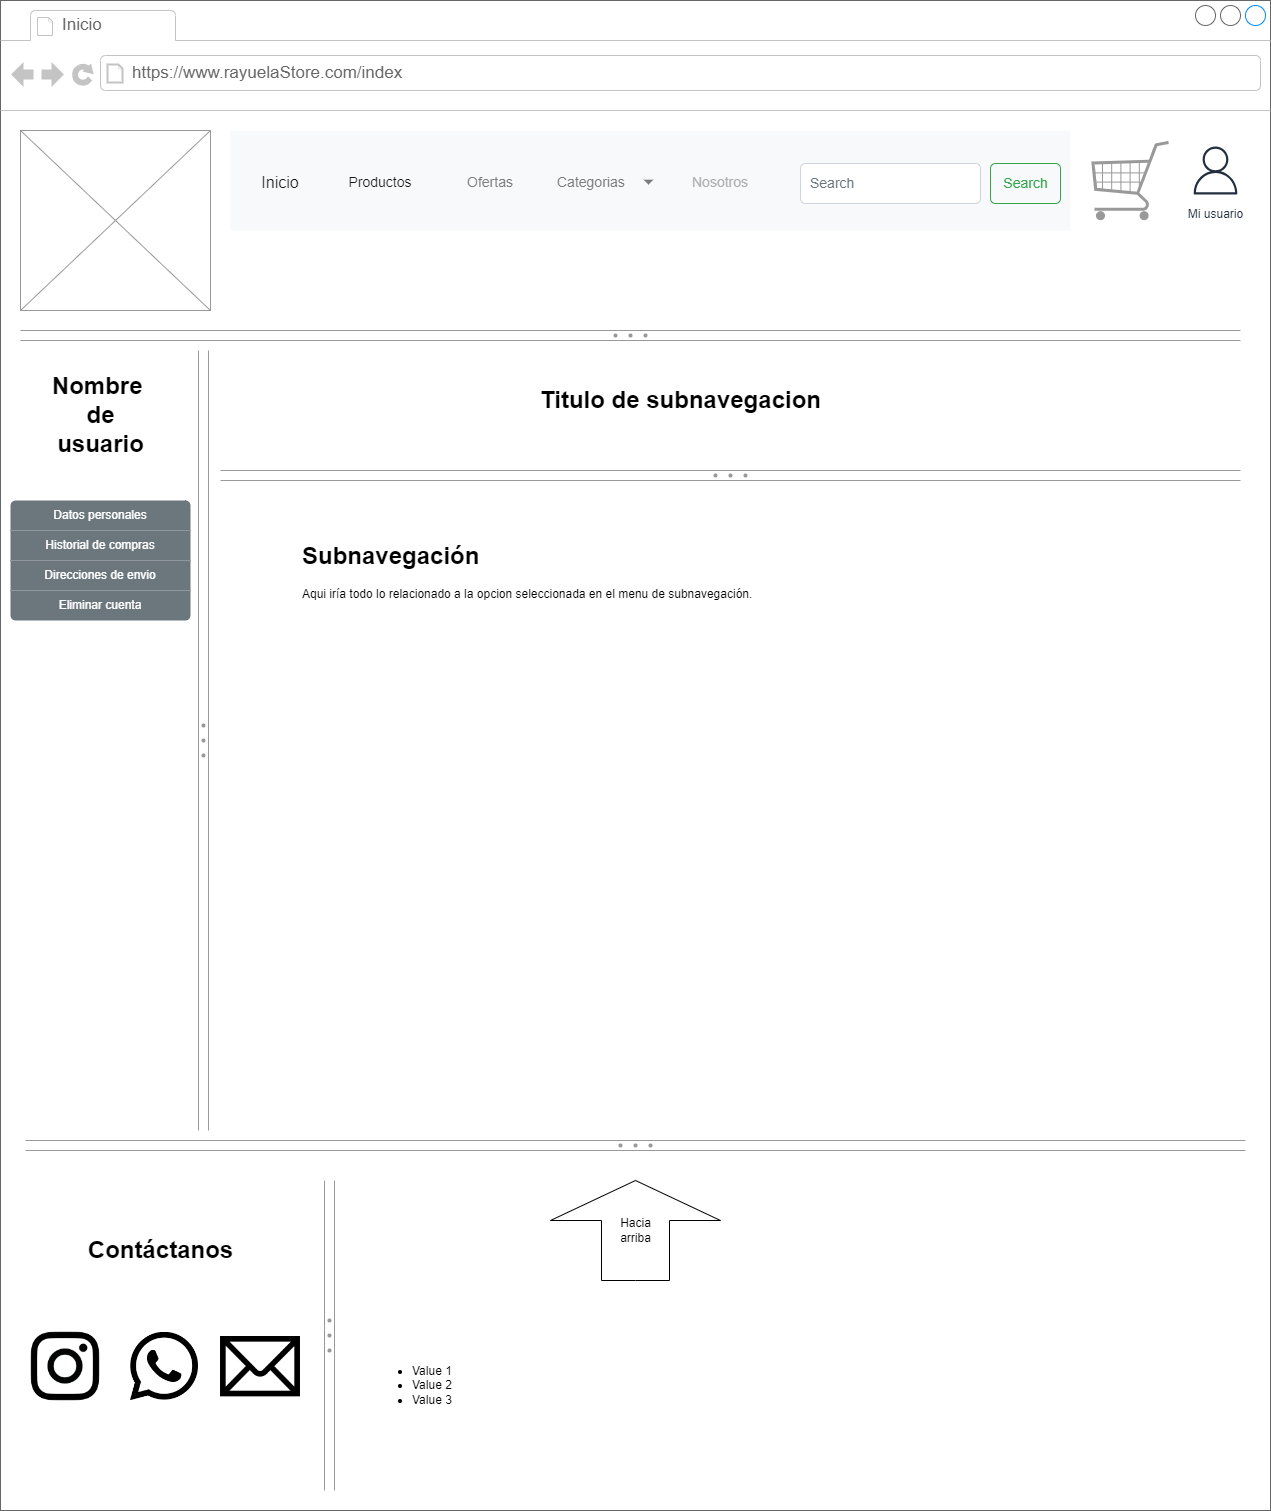

The diagram above was exported from draw.io. Its source (the exported page's mxGraphModel, read from the mxfile embedded in the PNG):
<mxGraphModel dx="1120" dy="506" grid="1" gridSize="10" guides="1" tooltips="1" connect="1" arrows="1" fold="1" page="1" pageScale="1" pageWidth="827" pageHeight="1169" math="0" shadow="0">
  <root>
    <mxCell id="0" />
    <mxCell id="1" parent="0" />
    <mxCell id="NQ8E4XV-zcQZNz-MAApx-1" value="&lt;span style=&quot;color: rgba(0, 0, 0, 0); font-family: monospace; font-size: 0px; text-align: start;&quot;&gt;%3CmxGraphModel%3E%3Croot%3E%3CmxCell%20id%3D%220%22%2F%3E%3CmxCell%20id%3D%221%22%20parent%3D%220%22%2F%3E%3CmxCell%20id%3D%222%22%20value%3D%22%22%20style%3D%22verticalLabelPosition%3Dbottom%3Bshadow%3D0%3Bdashed%3D0%3Balign%3Dcenter%3Bhtml%3D1%3BverticalAlign%3Dtop%3BstrokeWidth%3D1%3Bshape%3Dmxgraph.mockup.graphics.simpleIcon%3BstrokeColor%3D%23999999%3BfillColor%3D%23ffffff%3B%22%20vertex%3D%221%22%20parent%3D%221%22%3E%3CmxGeometry%20x%3D%22240%22%20y%3D%22820%22%20width%3D%22200%22%20height%3D%22200%22%20as%3D%22geometry%22%2F%3E%3C%2FmxCell%3E%3C%2Froot%3E%3C%2FmxGraphModel%3E&lt;/span&gt;" style="strokeWidth=1;shadow=0;dashed=0;align=center;html=1;shape=mxgraph.mockup.containers.browserWindow;rSize=0;strokeColor=#666666;strokeColor2=#008cff;strokeColor3=#c4c4c4;mainText=,;recursiveResize=0;" parent="1" vertex="1">
      <mxGeometry x="80" y="50" width="1270" height="1510" as="geometry" />
    </mxCell>
    <mxCell id="NQ8E4XV-zcQZNz-MAApx-2" value="Inicio" style="strokeWidth=1;shadow=0;dashed=0;align=center;html=1;shape=mxgraph.mockup.containers.anchor;fontSize=17;fontColor=#666666;align=left;whiteSpace=wrap;" parent="NQ8E4XV-zcQZNz-MAApx-1" vertex="1">
      <mxGeometry x="60" y="12" width="110" height="26" as="geometry" />
    </mxCell>
    <mxCell id="NQ8E4XV-zcQZNz-MAApx-3" value="https://www.rayuelaStore.com/index" style="strokeWidth=1;shadow=0;dashed=0;align=center;html=1;shape=mxgraph.mockup.containers.anchor;rSize=0;fontSize=17;fontColor=#666666;align=left;" parent="NQ8E4XV-zcQZNz-MAApx-1" vertex="1">
      <mxGeometry x="130" y="60" width="250" height="26" as="geometry" />
    </mxCell>
    <mxCell id="NQ8E4XV-zcQZNz-MAApx-4" value="" style="verticalLabelPosition=bottom;shadow=0;dashed=0;align=center;html=1;verticalAlign=top;strokeWidth=1;shape=mxgraph.mockup.graphics.simpleIcon;strokeColor=#999999;" parent="NQ8E4XV-zcQZNz-MAApx-1" vertex="1">
      <mxGeometry x="20" y="130" width="190" height="180" as="geometry" />
    </mxCell>
    <mxCell id="NQ8E4XV-zcQZNz-MAApx-5" value="" style="html=1;shadow=0;dashed=0;fillColor=#F8F9FA;strokeColor=none;fontSize=16;fontColor=#181819;align=left;spacing=15;" parent="NQ8E4XV-zcQZNz-MAApx-1" vertex="1">
      <mxGeometry x="230" y="130" width="840" height="100" as="geometry" />
    </mxCell>
    <mxCell id="NQ8E4XV-zcQZNz-MAApx-6" value="" style="swimlane;shape=mxgraph.bootstrap.anchor;strokeColor=none;fillColor=none;fontColor=#0085FC;fontStyle=0;childLayout=stackLayout;horizontal=0;startSize=0;horizontalStack=1;resizeParent=1;resizeParentMax=0;resizeLast=0;collapsible=0;marginBottom=0;whiteSpace=wrap;html=1;resizeWidth=0;" parent="NQ8E4XV-zcQZNz-MAApx-5" vertex="1">
      <mxGeometry y="9.996666666666668" width="550" height="83.33333333333334" as="geometry" />
    </mxCell>
    <mxCell id="NQ8E4XV-zcQZNz-MAApx-7" value="Inicio" style="text;strokeColor=none;align=center;verticalAlign=middle;spacingLeft=10;spacingRight=10;points=[[0,0.5],[1,0.5]];portConstraint=eastwest;rotatable=0;whiteSpace=wrap;html=1;fillColor=none;fontColor=#181819;fontSize=16;" parent="NQ8E4XV-zcQZNz-MAApx-6" vertex="1">
      <mxGeometry width="100" height="83.33333333333334" as="geometry" />
    </mxCell>
    <mxCell id="NQ8E4XV-zcQZNz-MAApx-8" value="Productos" style="text;strokeColor=none;align=center;verticalAlign=middle;spacingLeft=10;spacingRight=10;points=[[0,0.5],[1,0.5]];portConstraint=eastwest;rotatable=0;whiteSpace=wrap;html=1;fillColor=none;fontColor=#181819;fontSize=14;" parent="NQ8E4XV-zcQZNz-MAApx-6" vertex="1">
      <mxGeometry x="100" width="100" height="83.33333333333334" as="geometry" />
    </mxCell>
    <mxCell id="NQ8E4XV-zcQZNz-MAApx-9" value="Ofertas" style="text;strokeColor=none;align=center;verticalAlign=middle;spacingLeft=10;spacingRight=10;points=[[0,0.5],[1,0.5]];portConstraint=eastwest;rotatable=0;whiteSpace=wrap;html=1;fillColor=none;fontColor=#7C7C7D;fontSize=14;" parent="NQ8E4XV-zcQZNz-MAApx-6" vertex="1">
      <mxGeometry x="200" width="120" height="83.33333333333334" as="geometry" />
    </mxCell>
    <mxCell id="NQ8E4XV-zcQZNz-MAApx-10" value="Categorias" style="text;strokeColor=none;align=left;verticalAlign=middle;spacingLeft=5;spacingRight=10;points=[[0,0.5],[1,0.5]];portConstraint=eastwest;rotatable=0;whiteSpace=wrap;html=1;fillColor=none;fontColor=#7C7C7D;fontSize=14;" parent="NQ8E4XV-zcQZNz-MAApx-6" vertex="1">
      <mxGeometry x="320" width="110" height="83.33333333333334" as="geometry" />
    </mxCell>
    <mxCell id="NQ8E4XV-zcQZNz-MAApx-11" value="" style="shape=triangle;direction=south;fillColor=#7C7C7D;strokeColor=none;perimeter=none;" parent="NQ8E4XV-zcQZNz-MAApx-10" vertex="1">
      <mxGeometry x="1" y="0.5" width="10" height="5" relative="1" as="geometry">
        <mxPoint x="-17" y="-2.5" as="offset" />
      </mxGeometry>
    </mxCell>
    <mxCell id="NQ8E4XV-zcQZNz-MAApx-12" value="Nosotros" style="text;strokeColor=none;align=center;verticalAlign=middle;spacingLeft=10;spacingRight=10;points=[[0,0.5],[1,0.5]];portConstraint=eastwest;rotatable=0;whiteSpace=wrap;html=1;fillColor=none;fontColor=#ADAEAF;fontSize=14;" parent="NQ8E4XV-zcQZNz-MAApx-6" vertex="1">
      <mxGeometry x="430" width="120" height="83.33333333333334" as="geometry" />
    </mxCell>
    <mxCell id="NQ8E4XV-zcQZNz-MAApx-13" value="Search" style="html=1;shadow=0;dashed=0;shape=mxgraph.bootstrap.rrect;rSize=5;fontSize=14;fontColor=#33A64C;strokeColor=#33A64C;fillColor=none;" parent="NQ8E4XV-zcQZNz-MAApx-5" vertex="1">
      <mxGeometry x="1" width="70" height="40" relative="1" as="geometry">
        <mxPoint x="-80" y="33" as="offset" />
      </mxGeometry>
    </mxCell>
    <mxCell id="NQ8E4XV-zcQZNz-MAApx-14" value="Search" style="html=1;shadow=0;dashed=0;shape=mxgraph.bootstrap.rrect;rSize=5;fontSize=14;fontColor=#6C767D;strokeColor=#CED4DA;fillColor=#ffffff;align=left;spacing=10;" parent="NQ8E4XV-zcQZNz-MAApx-5" vertex="1">
      <mxGeometry x="1" width="180" height="40" relative="1" as="geometry">
        <mxPoint x="-270" y="33" as="offset" />
      </mxGeometry>
    </mxCell>
    <mxCell id="NQ8E4XV-zcQZNz-MAApx-16" value="" style="verticalLabelPosition=bottom;shadow=0;dashed=0;align=center;html=1;verticalAlign=top;strokeWidth=1;shape=mxgraph.mockup.misc.shoppingCart;strokeColor=#999999;" parent="NQ8E4XV-zcQZNz-MAApx-1" vertex="1">
      <mxGeometry x="1090" y="140" width="80" height="80" as="geometry" />
    </mxCell>
    <mxCell id="NQ8E4XV-zcQZNz-MAApx-17" value="Mi usuario" style="sketch=0;outlineConnect=0;fontColor=#232F3E;gradientColor=none;strokeColor=#232F3E;fillColor=#ffffff;dashed=0;verticalLabelPosition=bottom;verticalAlign=top;align=center;html=1;fontSize=12;fontStyle=0;aspect=fixed;shape=mxgraph.aws4.resourceIcon;resIcon=mxgraph.aws4.user;" parent="NQ8E4XV-zcQZNz-MAApx-1" vertex="1">
      <mxGeometry x="1185" y="140" width="60" height="60" as="geometry" />
    </mxCell>
    <mxCell id="NQ8E4XV-zcQZNz-MAApx-18" value="" style="verticalLabelPosition=bottom;shadow=0;dashed=0;align=center;html=1;verticalAlign=top;strokeWidth=1;shape=mxgraph.mockup.forms.splitter;strokeColor=#999999;" parent="NQ8E4XV-zcQZNz-MAApx-1" vertex="1">
      <mxGeometry x="20" y="330" width="1220" height="10" as="geometry" />
    </mxCell>
    <mxCell id="NQ8E4XV-zcQZNz-MAApx-37" value="" style="verticalLabelPosition=bottom;shadow=0;dashed=0;align=center;html=1;verticalAlign=top;strokeWidth=1;shape=mxgraph.mockup.forms.splitter;strokeColor=#999999;" parent="NQ8E4XV-zcQZNz-MAApx-1" vertex="1">
      <mxGeometry x="25" y="1140" width="1220" height="10" as="geometry" />
    </mxCell>
    <mxCell id="NQ8E4XV-zcQZNz-MAApx-39" value="" style="shape=image;html=1;verticalAlign=top;verticalLabelPosition=bottom;labelBackgroundColor=#ffffff;imageAspect=0;aspect=fixed;image=https://cdn4.iconfinder.com/data/icons/social-media-black-white-2/600/Instagram_glyph_svg-128.png" parent="NQ8E4XV-zcQZNz-MAApx-1" vertex="1">
      <mxGeometry x="25" y="1326" width="80" height="80" as="geometry" />
    </mxCell>
    <mxCell id="NQ8E4XV-zcQZNz-MAApx-40" value="" style="shape=image;html=1;verticalAlign=top;verticalLabelPosition=bottom;labelBackgroundColor=#ffffff;imageAspect=0;aspect=fixed;image=https://cdn3.iconfinder.com/data/icons/social-media-black-white-2/512/BW_Whatsapp_glyph_svg-128.png" parent="NQ8E4XV-zcQZNz-MAApx-1" vertex="1">
      <mxGeometry x="130" y="1332" width="68" height="68" as="geometry" />
    </mxCell>
    <mxCell id="NQ8E4XV-zcQZNz-MAApx-41" value="&lt;ul&gt;&lt;li&gt;Value 1&lt;/li&gt;&lt;li&gt;Value 2&lt;/li&gt;&lt;li&gt;Value 3&lt;/li&gt;&lt;/ul&gt;" style="text;strokeColor=none;fillColor=none;html=1;whiteSpace=wrap;verticalAlign=middle;overflow=hidden;" parent="NQ8E4XV-zcQZNz-MAApx-1" vertex="1">
      <mxGeometry x="370" y="1280" width="250" height="210" as="geometry" />
    </mxCell>
    <mxCell id="NQ8E4XV-zcQZNz-MAApx-42" value="" style="verticalLabelPosition=bottom;shadow=0;dashed=0;align=center;html=1;verticalAlign=top;strokeWidth=1;shape=mxgraph.mockup.forms.splitter;strokeColor=#999999;direction=north;" parent="NQ8E4XV-zcQZNz-MAApx-1" vertex="1">
      <mxGeometry x="324" y="1180" width="10" height="310" as="geometry" />
    </mxCell>
    <mxCell id="NQ8E4XV-zcQZNz-MAApx-43" value="Hacia&lt;div&gt;arriba&lt;/div&gt;" style="html=1;shadow=0;dashed=0;align=center;verticalAlign=middle;shape=mxgraph.arrows2.arrow;dy=0.6;dx=40;direction=north;notch=0;" parent="NQ8E4XV-zcQZNz-MAApx-1" vertex="1">
      <mxGeometry x="550" y="1180" width="170" height="100" as="geometry" />
    </mxCell>
    <mxCell id="NQ8E4XV-zcQZNz-MAApx-46" value="Contáctanos" style="text;strokeColor=none;fillColor=none;html=1;fontSize=24;fontStyle=1;verticalAlign=middle;align=center;" parent="NQ8E4XV-zcQZNz-MAApx-1" vertex="1">
      <mxGeometry x="20" y="1210" width="280" height="80" as="geometry" />
    </mxCell>
    <mxCell id="NQ8E4XV-zcQZNz-MAApx-49" value="" style="shape=image;html=1;verticalAlign=top;verticalLabelPosition=bottom;labelBackgroundColor=#ffffff;imageAspect=0;aspect=fixed;image=https://cdn4.iconfinder.com/data/icons/aiga-symbol-signs/439/aiga_mail-128.png" parent="NQ8E4XV-zcQZNz-MAApx-1" vertex="1">
      <mxGeometry x="220" y="1326" width="80" height="80" as="geometry" />
    </mxCell>
    <mxCell id="wJGuka2lF7qHVbAhp9-G-4" value="" style="verticalLabelPosition=bottom;shadow=0;dashed=0;align=center;html=1;verticalAlign=top;strokeWidth=1;shape=mxgraph.mockup.forms.splitter;strokeColor=#999999;direction=north;" parent="NQ8E4XV-zcQZNz-MAApx-1" vertex="1">
      <mxGeometry x="198" y="350" width="10" height="780" as="geometry" />
    </mxCell>
    <mxCell id="wJGuka2lF7qHVbAhp9-G-5" value="" style="verticalLabelPosition=bottom;shadow=0;dashed=0;align=center;html=1;verticalAlign=top;strokeWidth=1;shape=mxgraph.mockup.forms.splitter;strokeColor=#999999;" parent="NQ8E4XV-zcQZNz-MAApx-1" vertex="1">
      <mxGeometry x="220" y="470" width="1020" height="10" as="geometry" />
    </mxCell>
    <mxCell id="wJGuka2lF7qHVbAhp9-G-6" value="Titulo de subnavegacion" style="text;strokeColor=none;fillColor=none;html=1;fontSize=24;fontStyle=1;verticalAlign=middle;align=center;" parent="NQ8E4XV-zcQZNz-MAApx-1" vertex="1">
      <mxGeometry x="630" y="380" width="100" height="40" as="geometry" />
    </mxCell>
    <mxCell id="wJGuka2lF7qHVbAhp9-G-8" value="&lt;h1 style=&quot;margin-top: 0px;&quot;&gt;Subnavegación&lt;/h1&gt;&lt;p&gt;Aqui iría todo lo relacionado a la opcion seleccionada en el menu de subnavegación.&lt;/p&gt;" style="text;html=1;whiteSpace=wrap;overflow=hidden;rounded=0;" parent="NQ8E4XV-zcQZNz-MAApx-1" vertex="1">
      <mxGeometry x="300" y="535" width="880" height="565" as="geometry" />
    </mxCell>
    <mxCell id="wJGuka2lF7qHVbAhp9-G-9" value="Nombre&amp;nbsp;&lt;div&gt;de&lt;/div&gt;&lt;div&gt;usuario&lt;/div&gt;" style="text;strokeColor=none;fillColor=none;html=1;fontSize=24;fontStyle=1;verticalAlign=middle;align=center;" parent="NQ8E4XV-zcQZNz-MAApx-1" vertex="1">
      <mxGeometry x="10" y="350" width="180" height="130" as="geometry" />
    </mxCell>
    <mxCell id="wJGuka2lF7qHVbAhp9-G-15" value="" style="swimlane;shape=mxgraph.bootstrap.anchor;strokeColor=none;fillColor=#6C767D;fontColor=#ffffff;fontStyle=0;childLayout=stackLayout;horizontal=1;startSize=0;horizontalStack=0;resizeParent=1;resizeParentMax=0;resizeLast=0;collapsible=0;marginBottom=0;whiteSpace=wrap;html=1;" parent="NQ8E4XV-zcQZNz-MAApx-1" vertex="1">
      <mxGeometry x="10" y="500" width="180" height="120" as="geometry" />
    </mxCell>
    <mxCell id="wJGuka2lF7qHVbAhp9-G-16" value="Datos personales" style="text;strokeColor=inherit;align=center;verticalAlign=middle;spacingLeft=10;spacingRight=10;overflow=hidden;points=[[0,0.5],[1,0.5]];portConstraint=eastwest;rotatable=0;whiteSpace=wrap;html=1;shape=mxgraph.bootstrap.topButton;rSize=5;fillColor=inherit;fontColor=inherit;" parent="wJGuka2lF7qHVbAhp9-G-15" vertex="1">
      <mxGeometry width="180" height="30" as="geometry" />
    </mxCell>
    <mxCell id="wJGuka2lF7qHVbAhp9-G-17" value="Historial de compras" style="text;strokeColor=inherit;align=center;verticalAlign=middle;spacingLeft=10;spacingRight=10;overflow=hidden;points=[[0,0.5],[1,0.5]];portConstraint=eastwest;rotatable=0;whiteSpace=wrap;html=1;rSize=5;fillColor=inherit;fontColor=inherit;" parent="wJGuka2lF7qHVbAhp9-G-15" vertex="1">
      <mxGeometry y="30" width="180" height="30" as="geometry" />
    </mxCell>
    <mxCell id="wJGuka2lF7qHVbAhp9-G-18" value="Direcciones de envio" style="text;strokeColor=inherit;align=center;verticalAlign=middle;spacingLeft=10;spacingRight=10;overflow=hidden;points=[[0,0.5],[1,0.5]];portConstraint=eastwest;rotatable=0;whiteSpace=wrap;html=1;rSize=5;fillColor=inherit;fontColor=inherit;" parent="wJGuka2lF7qHVbAhp9-G-15" vertex="1">
      <mxGeometry y="60" width="180" height="30" as="geometry" />
    </mxCell>
    <mxCell id="wJGuka2lF7qHVbAhp9-G-21" value="Eliminar cuenta" style="text;strokeColor=inherit;align=center;verticalAlign=middle;spacingLeft=10;spacingRight=10;overflow=hidden;points=[[0,0.5],[1,0.5]];portConstraint=eastwest;rotatable=0;whiteSpace=wrap;html=1;shape=mxgraph.bootstrap.bottomButton;rSize=5;fillColor=inherit;fontColor=inherit;" parent="wJGuka2lF7qHVbAhp9-G-15" vertex="1">
      <mxGeometry y="90" width="180" height="30" as="geometry" />
    </mxCell>
  </root>
</mxGraphModel>